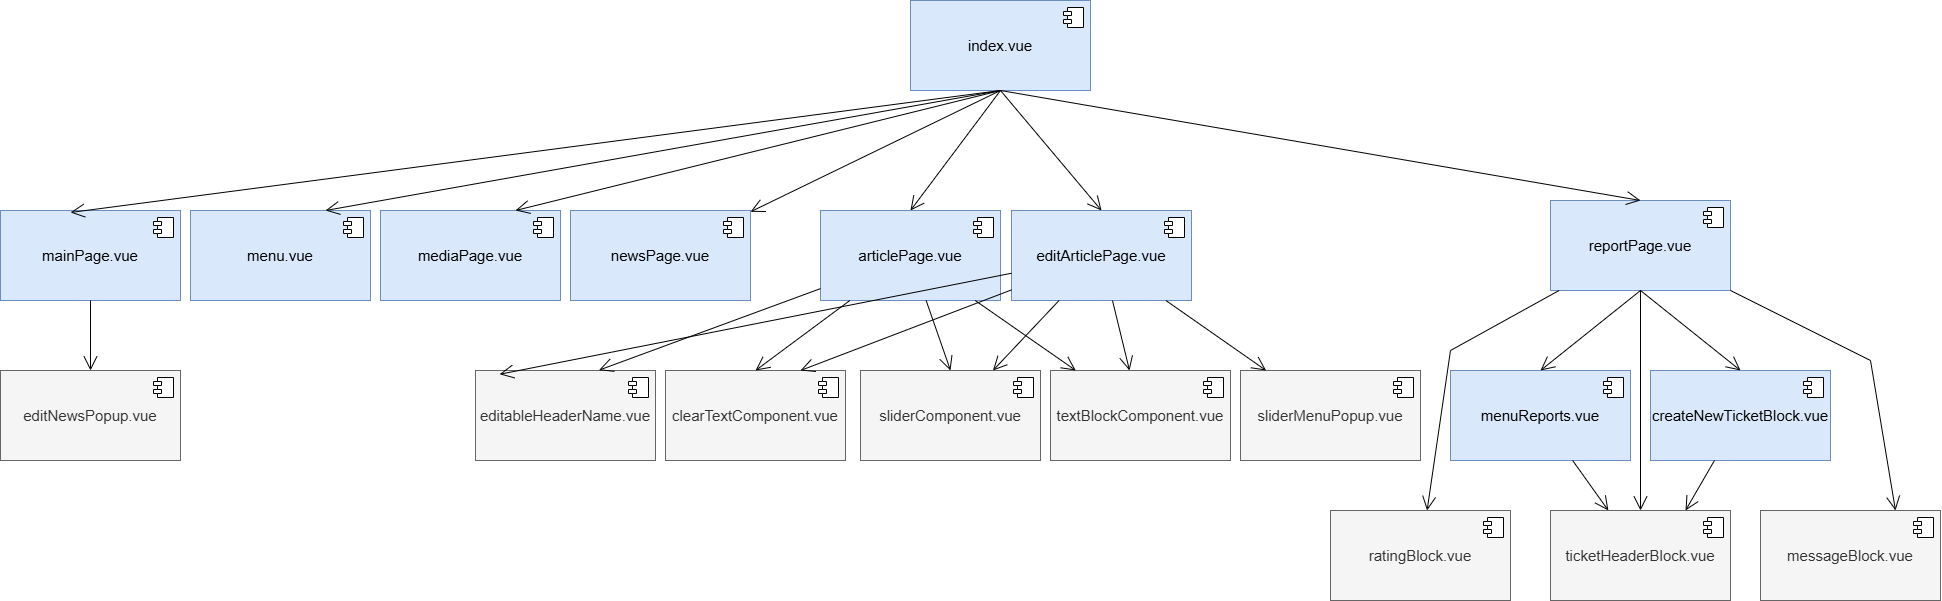

The diagram above was exported from draw.io. Its source (the exported page's mxGraphModel, read from the mxfile embedded in the PNG):
<mxGraphModel dx="1965" dy="2232" grid="1" gridSize="10" guides="1" tooltips="1" connect="1" arrows="1" fold="1" page="1" pageScale="1" pageWidth="827" pageHeight="1169" math="0" shadow="0">
  <root>
    <mxCell id="0" />
    <mxCell id="1" parent="0" />
    <mxCell id="9W28dhHMM-KgjVFk9OIB-1" value="index.vue" style="html=1;dropTarget=0;whiteSpace=wrap;fontSize=15;fillColor=#dae8fc;strokeColor=#6c8ebf;" vertex="1" parent="1">
      <mxGeometry x="960" y="-40" width="180" height="90" as="geometry" />
    </mxCell>
    <mxCell id="9W28dhHMM-KgjVFk9OIB-2" value="" style="shape=module;jettyWidth=8;jettyHeight=4;" vertex="1" parent="9W28dhHMM-KgjVFk9OIB-1">
      <mxGeometry x="1" width="20" height="20" relative="1" as="geometry">
        <mxPoint x="-27" y="7" as="offset" />
      </mxGeometry>
    </mxCell>
    <mxCell id="9W28dhHMM-KgjVFk9OIB-3" value="newsPage.vue" style="html=1;dropTarget=0;whiteSpace=wrap;fontSize=15;fillColor=#dae8fc;strokeColor=#6c8ebf;" vertex="1" parent="1">
      <mxGeometry x="620" y="170" width="180" height="90" as="geometry" />
    </mxCell>
    <mxCell id="9W28dhHMM-KgjVFk9OIB-4" value="" style="shape=module;jettyWidth=8;jettyHeight=4;" vertex="1" parent="9W28dhHMM-KgjVFk9OIB-3">
      <mxGeometry x="1" width="20" height="20" relative="1" as="geometry">
        <mxPoint x="-27" y="7" as="offset" />
      </mxGeometry>
    </mxCell>
    <mxCell id="9W28dhHMM-KgjVFk9OIB-5" value="mediaPage.vue" style="html=1;dropTarget=0;whiteSpace=wrap;fontSize=15;fillColor=#dae8fc;strokeColor=#6c8ebf;" vertex="1" parent="1">
      <mxGeometry x="430" y="170" width="180" height="90" as="geometry" />
    </mxCell>
    <mxCell id="9W28dhHMM-KgjVFk9OIB-6" value="" style="shape=module;jettyWidth=8;jettyHeight=4;" vertex="1" parent="9W28dhHMM-KgjVFk9OIB-5">
      <mxGeometry x="1" width="20" height="20" relative="1" as="geometry">
        <mxPoint x="-27" y="7" as="offset" />
      </mxGeometry>
    </mxCell>
    <mxCell id="9W28dhHMM-KgjVFk9OIB-7" value="menu.vue" style="html=1;dropTarget=0;whiteSpace=wrap;fontSize=15;fillColor=#dae8fc;strokeColor=#6c8ebf;" vertex="1" parent="1">
      <mxGeometry x="240" y="170" width="180" height="90" as="geometry" />
    </mxCell>
    <mxCell id="9W28dhHMM-KgjVFk9OIB-8" value="" style="shape=module;jettyWidth=8;jettyHeight=4;" vertex="1" parent="9W28dhHMM-KgjVFk9OIB-7">
      <mxGeometry x="1" width="20" height="20" relative="1" as="geometry">
        <mxPoint x="-27" y="7" as="offset" />
      </mxGeometry>
    </mxCell>
    <mxCell id="9W28dhHMM-KgjVFk9OIB-9" value="mainPage.vue" style="html=1;dropTarget=0;whiteSpace=wrap;fontSize=15;fillColor=#dae8fc;strokeColor=#6c8ebf;" vertex="1" parent="1">
      <mxGeometry x="50" y="170" width="180" height="90" as="geometry" />
    </mxCell>
    <mxCell id="9W28dhHMM-KgjVFk9OIB-10" value="" style="shape=module;jettyWidth=8;jettyHeight=4;" vertex="1" parent="9W28dhHMM-KgjVFk9OIB-9">
      <mxGeometry x="1" width="20" height="20" relative="1" as="geometry">
        <mxPoint x="-27" y="7" as="offset" />
      </mxGeometry>
    </mxCell>
    <mxCell id="9W28dhHMM-KgjVFk9OIB-11" value="editNewsPopup.vue" style="html=1;dropTarget=0;whiteSpace=wrap;fontSize=15;fillColor=#f5f5f5;strokeColor=#666666;fontColor=#333333;" vertex="1" parent="1">
      <mxGeometry x="50" y="330" width="180" height="90" as="geometry" />
    </mxCell>
    <mxCell id="9W28dhHMM-KgjVFk9OIB-12" value="" style="shape=module;jettyWidth=8;jettyHeight=4;" vertex="1" parent="9W28dhHMM-KgjVFk9OIB-11">
      <mxGeometry x="1" width="20" height="20" relative="1" as="geometry">
        <mxPoint x="-27" y="7" as="offset" />
      </mxGeometry>
    </mxCell>
    <mxCell id="9W28dhHMM-KgjVFk9OIB-13" value="articlePage.vue" style="html=1;dropTarget=0;whiteSpace=wrap;fontSize=15;fillColor=#dae8fc;strokeColor=#6c8ebf;" vertex="1" parent="1">
      <mxGeometry x="870" y="170" width="180" height="90" as="geometry" />
    </mxCell>
    <mxCell id="9W28dhHMM-KgjVFk9OIB-14" value="" style="shape=module;jettyWidth=8;jettyHeight=4;" vertex="1" parent="9W28dhHMM-KgjVFk9OIB-13">
      <mxGeometry x="1" width="20" height="20" relative="1" as="geometry">
        <mxPoint x="-27" y="7" as="offset" />
      </mxGeometry>
    </mxCell>
    <mxCell id="9W28dhHMM-KgjVFk9OIB-15" value="editArticlePage.vue" style="html=1;dropTarget=0;whiteSpace=wrap;fontSize=15;fillColor=#dae8fc;strokeColor=#6c8ebf;" vertex="1" parent="1">
      <mxGeometry x="1061" y="170" width="180" height="90" as="geometry" />
    </mxCell>
    <mxCell id="9W28dhHMM-KgjVFk9OIB-16" value="" style="shape=module;jettyWidth=8;jettyHeight=4;" vertex="1" parent="9W28dhHMM-KgjVFk9OIB-15">
      <mxGeometry x="1" width="20" height="20" relative="1" as="geometry">
        <mxPoint x="-27" y="7" as="offset" />
      </mxGeometry>
    </mxCell>
    <mxCell id="9W28dhHMM-KgjVFk9OIB-17" value="editableHeaderName.vue" style="html=1;dropTarget=0;whiteSpace=wrap;fontSize=15;fillColor=#f5f5f5;strokeColor=#666666;fontColor=#333333;" vertex="1" parent="1">
      <mxGeometry x="525" y="330" width="180" height="90" as="geometry" />
    </mxCell>
    <mxCell id="9W28dhHMM-KgjVFk9OIB-18" value="" style="shape=module;jettyWidth=8;jettyHeight=4;" vertex="1" parent="9W28dhHMM-KgjVFk9OIB-17">
      <mxGeometry x="1" width="20" height="20" relative="1" as="geometry">
        <mxPoint x="-27" y="7" as="offset" />
      </mxGeometry>
    </mxCell>
    <mxCell id="9W28dhHMM-KgjVFk9OIB-19" value="clearTextComponent.vue" style="html=1;dropTarget=0;whiteSpace=wrap;fontSize=15;fillColor=#f5f5f5;strokeColor=#666666;fontColor=#333333;" vertex="1" parent="1">
      <mxGeometry x="715" y="330" width="180" height="90" as="geometry" />
    </mxCell>
    <mxCell id="9W28dhHMM-KgjVFk9OIB-20" value="" style="shape=module;jettyWidth=8;jettyHeight=4;" vertex="1" parent="9W28dhHMM-KgjVFk9OIB-19">
      <mxGeometry x="1" width="20" height="20" relative="1" as="geometry">
        <mxPoint x="-27" y="7" as="offset" />
      </mxGeometry>
    </mxCell>
    <mxCell id="9W28dhHMM-KgjVFk9OIB-21" value="sliderComponent.vue" style="html=1;dropTarget=0;whiteSpace=wrap;fontSize=15;fillColor=#f5f5f5;strokeColor=#666666;fontColor=#333333;" vertex="1" parent="1">
      <mxGeometry x="910" y="330" width="180" height="90" as="geometry" />
    </mxCell>
    <mxCell id="9W28dhHMM-KgjVFk9OIB-22" value="" style="shape=module;jettyWidth=8;jettyHeight=4;" vertex="1" parent="9W28dhHMM-KgjVFk9OIB-21">
      <mxGeometry x="1" width="20" height="20" relative="1" as="geometry">
        <mxPoint x="-27" y="7" as="offset" />
      </mxGeometry>
    </mxCell>
    <mxCell id="9W28dhHMM-KgjVFk9OIB-23" value="textBlockComponent.vue" style="html=1;dropTarget=0;whiteSpace=wrap;fontSize=15;fillColor=#f5f5f5;strokeColor=#666666;fontColor=#333333;" vertex="1" parent="1">
      <mxGeometry x="1100" y="330" width="180" height="90" as="geometry" />
    </mxCell>
    <mxCell id="9W28dhHMM-KgjVFk9OIB-24" value="" style="shape=module;jettyWidth=8;jettyHeight=4;" vertex="1" parent="9W28dhHMM-KgjVFk9OIB-23">
      <mxGeometry x="1" width="20" height="20" relative="1" as="geometry">
        <mxPoint x="-27" y="7" as="offset" />
      </mxGeometry>
    </mxCell>
    <mxCell id="9W28dhHMM-KgjVFk9OIB-25" value="sliderMenuPopup.vue" style="html=1;dropTarget=0;whiteSpace=wrap;fontSize=15;fillColor=#f5f5f5;fontColor=#333333;strokeColor=#666666;" vertex="1" parent="1">
      <mxGeometry x="1290" y="330" width="180" height="90" as="geometry" />
    </mxCell>
    <mxCell id="9W28dhHMM-KgjVFk9OIB-26" value="" style="shape=module;jettyWidth=8;jettyHeight=4;" vertex="1" parent="9W28dhHMM-KgjVFk9OIB-25">
      <mxGeometry x="1" width="20" height="20" relative="1" as="geometry">
        <mxPoint x="-27" y="7" as="offset" />
      </mxGeometry>
    </mxCell>
    <mxCell id="9W28dhHMM-KgjVFk9OIB-27" value="reportPage.vue" style="html=1;dropTarget=0;whiteSpace=wrap;fontSize=15;fillColor=#dae8fc;strokeColor=#6c8ebf;" vertex="1" parent="1">
      <mxGeometry x="1600" y="160" width="180" height="90" as="geometry" />
    </mxCell>
    <mxCell id="9W28dhHMM-KgjVFk9OIB-28" value="" style="shape=module;jettyWidth=8;jettyHeight=4;" vertex="1" parent="9W28dhHMM-KgjVFk9OIB-27">
      <mxGeometry x="1" width="20" height="20" relative="1" as="geometry">
        <mxPoint x="-27" y="7" as="offset" />
      </mxGeometry>
    </mxCell>
    <mxCell id="9W28dhHMM-KgjVFk9OIB-29" value="menuReports.vue" style="html=1;dropTarget=0;whiteSpace=wrap;fontSize=15;fillColor=#dae8fc;strokeColor=#6c8ebf;" vertex="1" parent="1">
      <mxGeometry x="1500" y="330" width="180" height="90" as="geometry" />
    </mxCell>
    <mxCell id="9W28dhHMM-KgjVFk9OIB-30" value="" style="shape=module;jettyWidth=8;jettyHeight=4;" vertex="1" parent="9W28dhHMM-KgjVFk9OIB-29">
      <mxGeometry x="1" width="20" height="20" relative="1" as="geometry">
        <mxPoint x="-27" y="7" as="offset" />
      </mxGeometry>
    </mxCell>
    <mxCell id="9W28dhHMM-KgjVFk9OIB-31" value="createNewTicketBlock.vue" style="html=1;dropTarget=0;whiteSpace=wrap;fontSize=15;fillColor=#dae8fc;strokeColor=#6c8ebf;" vertex="1" parent="1">
      <mxGeometry x="1700" y="330" width="180" height="90" as="geometry" />
    </mxCell>
    <mxCell id="9W28dhHMM-KgjVFk9OIB-32" value="" style="shape=module;jettyWidth=8;jettyHeight=4;" vertex="1" parent="9W28dhHMM-KgjVFk9OIB-31">
      <mxGeometry x="1" width="20" height="20" relative="1" as="geometry">
        <mxPoint x="-27" y="7" as="offset" />
      </mxGeometry>
    </mxCell>
    <mxCell id="9W28dhHMM-KgjVFk9OIB-33" value="ratingBlock.vue" style="html=1;dropTarget=0;whiteSpace=wrap;fontSize=15;fillColor=#f5f5f5;fontColor=#333333;strokeColor=#666666;" vertex="1" parent="1">
      <mxGeometry x="1380" y="470" width="180" height="90" as="geometry" />
    </mxCell>
    <mxCell id="9W28dhHMM-KgjVFk9OIB-34" value="" style="shape=module;jettyWidth=8;jettyHeight=4;" vertex="1" parent="9W28dhHMM-KgjVFk9OIB-33">
      <mxGeometry x="1" width="20" height="20" relative="1" as="geometry">
        <mxPoint x="-27" y="7" as="offset" />
      </mxGeometry>
    </mxCell>
    <mxCell id="9W28dhHMM-KgjVFk9OIB-35" value="ticketHeaderBlock.vue" style="html=1;dropTarget=0;whiteSpace=wrap;fontSize=15;fillColor=#f5f5f5;fontColor=#333333;strokeColor=#666666;" vertex="1" parent="1">
      <mxGeometry x="1600" y="470" width="180" height="90" as="geometry" />
    </mxCell>
    <mxCell id="9W28dhHMM-KgjVFk9OIB-36" value="" style="shape=module;jettyWidth=8;jettyHeight=4;" vertex="1" parent="9W28dhHMM-KgjVFk9OIB-35">
      <mxGeometry x="1" width="20" height="20" relative="1" as="geometry">
        <mxPoint x="-27" y="7" as="offset" />
      </mxGeometry>
    </mxCell>
    <mxCell id="9W28dhHMM-KgjVFk9OIB-37" value="messageBlock.vue" style="html=1;dropTarget=0;whiteSpace=wrap;fontSize=15;fillColor=#f5f5f5;fontColor=#333333;strokeColor=#666666;" vertex="1" parent="1">
      <mxGeometry x="1810" y="470" width="180" height="90" as="geometry" />
    </mxCell>
    <mxCell id="9W28dhHMM-KgjVFk9OIB-38" value="" style="shape=module;jettyWidth=8;jettyHeight=4;" vertex="1" parent="9W28dhHMM-KgjVFk9OIB-37">
      <mxGeometry x="1" width="20" height="20" relative="1" as="geometry">
        <mxPoint x="-27" y="7" as="offset" />
      </mxGeometry>
    </mxCell>
    <mxCell id="9W28dhHMM-KgjVFk9OIB-39" value="" style="endArrow=open;endFill=1;endSize=12;html=1;rounded=0;entryX=0.5;entryY=0;entryDx=0;entryDy=0;exitX=0.5;exitY=1;exitDx=0;exitDy=0;" edge="1" parent="1" source="9W28dhHMM-KgjVFk9OIB-1" target="9W28dhHMM-KgjVFk9OIB-15">
      <mxGeometry width="160" relative="1" as="geometry">
        <mxPoint x="1020" y="320" as="sourcePoint" />
        <mxPoint x="1180" y="320" as="targetPoint" />
      </mxGeometry>
    </mxCell>
    <mxCell id="9W28dhHMM-KgjVFk9OIB-40" value="" style="endArrow=open;endFill=1;endSize=12;html=1;rounded=0;entryX=0.5;entryY=0;entryDx=0;entryDy=0;exitX=0.5;exitY=1;exitDx=0;exitDy=0;" edge="1" parent="1" source="9W28dhHMM-KgjVFk9OIB-1" target="9W28dhHMM-KgjVFk9OIB-13">
      <mxGeometry width="160" relative="1" as="geometry">
        <mxPoint x="1050" y="120" as="sourcePoint" />
        <mxPoint x="1161" y="180" as="targetPoint" />
      </mxGeometry>
    </mxCell>
    <mxCell id="9W28dhHMM-KgjVFk9OIB-41" value="" style="endArrow=open;endFill=1;endSize=12;html=1;rounded=0;entryX=0.686;entryY=-0.004;entryDx=0;entryDy=0;entryPerimeter=0;" edge="1" parent="1" source="9W28dhHMM-KgjVFk9OIB-13" target="9W28dhHMM-KgjVFk9OIB-17">
      <mxGeometry width="160" relative="1" as="geometry">
        <mxPoint x="960" y="260" as="sourcePoint" />
        <mxPoint x="870" y="320" as="targetPoint" />
      </mxGeometry>
    </mxCell>
    <mxCell id="9W28dhHMM-KgjVFk9OIB-42" value="" style="endArrow=open;endFill=1;endSize=12;html=1;rounded=0;entryX=0.5;entryY=0;entryDx=0;entryDy=0;" edge="1" parent="1" source="9W28dhHMM-KgjVFk9OIB-13" target="9W28dhHMM-KgjVFk9OIB-19">
      <mxGeometry width="160" relative="1" as="geometry">
        <mxPoint x="950" y="335" as="sourcePoint" />
        <mxPoint x="860" y="395" as="targetPoint" />
      </mxGeometry>
    </mxCell>
    <mxCell id="9W28dhHMM-KgjVFk9OIB-43" value="" style="endArrow=open;endFill=1;endSize=12;html=1;rounded=0;" edge="1" parent="1" source="9W28dhHMM-KgjVFk9OIB-15" target="9W28dhHMM-KgjVFk9OIB-25">
      <mxGeometry width="160" relative="1" as="geometry">
        <mxPoint x="1210" y="250" as="sourcePoint" />
        <mxPoint x="1120" y="310" as="targetPoint" />
      </mxGeometry>
    </mxCell>
    <mxCell id="9W28dhHMM-KgjVFk9OIB-44" value="" style="endArrow=open;endFill=1;endSize=12;html=1;rounded=0;" edge="1" parent="1" source="9W28dhHMM-KgjVFk9OIB-15" target="9W28dhHMM-KgjVFk9OIB-23">
      <mxGeometry width="160" relative="1" as="geometry">
        <mxPoint x="1230" y="280" as="sourcePoint" />
        <mxPoint x="1140" y="340" as="targetPoint" />
      </mxGeometry>
    </mxCell>
    <mxCell id="9W28dhHMM-KgjVFk9OIB-45" value="" style="endArrow=open;endFill=1;endSize=12;html=1;rounded=0;" edge="1" parent="1" source="9W28dhHMM-KgjVFk9OIB-15" target="9W28dhHMM-KgjVFk9OIB-21">
      <mxGeometry width="160" relative="1" as="geometry">
        <mxPoint x="1140" y="260" as="sourcePoint" />
        <mxPoint x="1050" y="320" as="targetPoint" />
      </mxGeometry>
    </mxCell>
    <mxCell id="9W28dhHMM-KgjVFk9OIB-46" value="" style="endArrow=open;endFill=1;endSize=12;html=1;rounded=0;entryX=0.5;entryY=0;entryDx=0;entryDy=0;" edge="1" parent="1" source="9W28dhHMM-KgjVFk9OIB-13" target="9W28dhHMM-KgjVFk9OIB-21">
      <mxGeometry width="160" relative="1" as="geometry">
        <mxPoint x="936" y="270" as="sourcePoint" />
        <mxPoint x="890" y="330" as="targetPoint" />
      </mxGeometry>
    </mxCell>
    <mxCell id="9W28dhHMM-KgjVFk9OIB-47" value="" style="endArrow=open;endFill=1;endSize=12;html=1;rounded=0;" edge="1" parent="1" source="9W28dhHMM-KgjVFk9OIB-13" target="9W28dhHMM-KgjVFk9OIB-23">
      <mxGeometry width="160" relative="1" as="geometry">
        <mxPoint x="946" y="280" as="sourcePoint" />
        <mxPoint x="900" y="340" as="targetPoint" />
      </mxGeometry>
    </mxCell>
    <mxCell id="9W28dhHMM-KgjVFk9OIB-48" value="" style="endArrow=open;endFill=1;endSize=12;html=1;rounded=0;exitX=0.5;exitY=1;exitDx=0;exitDy=0;" edge="1" parent="1" source="9W28dhHMM-KgjVFk9OIB-1" target="9W28dhHMM-KgjVFk9OIB-3">
      <mxGeometry width="160" relative="1" as="geometry">
        <mxPoint x="1060" y="120" as="sourcePoint" />
        <mxPoint x="970" y="180" as="targetPoint" />
      </mxGeometry>
    </mxCell>
    <mxCell id="9W28dhHMM-KgjVFk9OIB-49" value="" style="endArrow=open;endFill=1;endSize=12;html=1;rounded=0;entryX=0.75;entryY=0;entryDx=0;entryDy=0;exitX=0.5;exitY=1;exitDx=0;exitDy=0;" edge="1" parent="1" source="9W28dhHMM-KgjVFk9OIB-1" target="9W28dhHMM-KgjVFk9OIB-5">
      <mxGeometry width="160" relative="1" as="geometry">
        <mxPoint x="1070" y="130" as="sourcePoint" />
        <mxPoint x="980" y="190" as="targetPoint" />
      </mxGeometry>
    </mxCell>
    <mxCell id="9W28dhHMM-KgjVFk9OIB-50" value="" style="endArrow=open;endFill=1;endSize=12;html=1;rounded=0;entryX=0.75;entryY=0;entryDx=0;entryDy=0;exitX=0.5;exitY=1;exitDx=0;exitDy=0;" edge="1" parent="1" source="9W28dhHMM-KgjVFk9OIB-1" target="9W28dhHMM-KgjVFk9OIB-7">
      <mxGeometry width="160" relative="1" as="geometry">
        <mxPoint x="1080" y="140" as="sourcePoint" />
        <mxPoint x="990" y="200" as="targetPoint" />
      </mxGeometry>
    </mxCell>
    <mxCell id="9W28dhHMM-KgjVFk9OIB-51" value="" style="endArrow=open;endFill=1;endSize=12;html=1;rounded=0;entryX=0.389;entryY=0.022;entryDx=0;entryDy=0;entryPerimeter=0;exitX=0.5;exitY=1;exitDx=0;exitDy=0;" edge="1" parent="1" source="9W28dhHMM-KgjVFk9OIB-1" target="9W28dhHMM-KgjVFk9OIB-9">
      <mxGeometry width="160" relative="1" as="geometry">
        <mxPoint x="1090" y="150" as="sourcePoint" />
        <mxPoint x="1000" y="210" as="targetPoint" />
      </mxGeometry>
    </mxCell>
    <mxCell id="9W28dhHMM-KgjVFk9OIB-52" value="" style="endArrow=open;endFill=1;endSize=12;html=1;rounded=0;" edge="1" parent="1" source="9W28dhHMM-KgjVFk9OIB-9" target="9W28dhHMM-KgjVFk9OIB-11">
      <mxGeometry width="160" relative="1" as="geometry">
        <mxPoint x="1100" y="160" as="sourcePoint" />
        <mxPoint x="1010" y="220" as="targetPoint" />
      </mxGeometry>
    </mxCell>
    <mxCell id="9W28dhHMM-KgjVFk9OIB-53" value="" style="endArrow=open;endFill=1;endSize=12;html=1;rounded=0;entryX=0.5;entryY=0;entryDx=0;entryDy=0;exitX=0.5;exitY=1;exitDx=0;exitDy=0;" edge="1" parent="1" source="9W28dhHMM-KgjVFk9OIB-27" target="9W28dhHMM-KgjVFk9OIB-29">
      <mxGeometry width="160" relative="1" as="geometry">
        <mxPoint x="1110" y="170" as="sourcePoint" />
        <mxPoint x="1020" y="230" as="targetPoint" />
      </mxGeometry>
    </mxCell>
    <mxCell id="9W28dhHMM-KgjVFk9OIB-54" value="" style="endArrow=open;endFill=1;endSize=12;html=1;rounded=0;entryX=0.5;entryY=0;entryDx=0;entryDy=0;exitX=0.5;exitY=1;exitDx=0;exitDy=0;" edge="1" parent="1" source="9W28dhHMM-KgjVFk9OIB-27" target="9W28dhHMM-KgjVFk9OIB-31">
      <mxGeometry width="160" relative="1" as="geometry">
        <mxPoint x="1120" y="180" as="sourcePoint" />
        <mxPoint x="1030" y="240" as="targetPoint" />
      </mxGeometry>
    </mxCell>
    <mxCell id="9W28dhHMM-KgjVFk9OIB-55" value="" style="endArrow=open;endFill=1;endSize=12;html=1;rounded=0;entryX=0.5;entryY=0;entryDx=0;entryDy=0;exitX=0.5;exitY=1;exitDx=0;exitDy=0;" edge="1" parent="1" source="9W28dhHMM-KgjVFk9OIB-1" target="9W28dhHMM-KgjVFk9OIB-27">
      <mxGeometry width="160" relative="1" as="geometry">
        <mxPoint x="1130" y="190" as="sourcePoint" />
        <mxPoint x="1040" y="250" as="targetPoint" />
      </mxGeometry>
    </mxCell>
    <mxCell id="9W28dhHMM-KgjVFk9OIB-56" value="" style="endArrow=open;endFill=1;endSize=12;html=1;rounded=0;" edge="1" parent="1" source="9W28dhHMM-KgjVFk9OIB-27" target="9W28dhHMM-KgjVFk9OIB-33">
      <mxGeometry width="160" relative="1" as="geometry">
        <mxPoint x="1200" y="550" as="sourcePoint" />
        <mxPoint x="1390" y="380" as="targetPoint" />
        <Array as="points">
          <mxPoint x="1500" y="310" />
        </Array>
      </mxGeometry>
    </mxCell>
    <mxCell id="9W28dhHMM-KgjVFk9OIB-57" value="" style="endArrow=open;endFill=1;endSize=12;html=1;rounded=0;entryX=0.5;entryY=0;entryDx=0;entryDy=0;exitX=0.5;exitY=1;exitDx=0;exitDy=0;" edge="1" parent="1" source="9W28dhHMM-KgjVFk9OIB-27" target="9W28dhHMM-KgjVFk9OIB-35">
      <mxGeometry width="160" relative="1" as="geometry">
        <mxPoint x="1270" y="550" as="sourcePoint" />
        <mxPoint x="1180" y="610" as="targetPoint" />
      </mxGeometry>
    </mxCell>
    <mxCell id="9W28dhHMM-KgjVFk9OIB-58" value="" style="endArrow=open;endFill=1;endSize=12;html=1;rounded=0;entryX=0.75;entryY=0;entryDx=0;entryDy=0;" edge="1" parent="1" source="9W28dhHMM-KgjVFk9OIB-27" target="9W28dhHMM-KgjVFk9OIB-37">
      <mxGeometry width="160" relative="1" as="geometry">
        <mxPoint x="1820" y="630" as="sourcePoint" />
        <mxPoint x="1730" y="690" as="targetPoint" />
        <Array as="points">
          <mxPoint x="1920" y="320" />
        </Array>
      </mxGeometry>
    </mxCell>
    <mxCell id="9W28dhHMM-KgjVFk9OIB-59" value="" style="endArrow=open;endFill=1;endSize=12;html=1;rounded=0;" edge="1" parent="1" source="9W28dhHMM-KgjVFk9OIB-29" target="9W28dhHMM-KgjVFk9OIB-35">
      <mxGeometry width="160" relative="1" as="geometry">
        <mxPoint x="1090" y="640" as="sourcePoint" />
        <mxPoint x="1000" y="700" as="targetPoint" />
      </mxGeometry>
    </mxCell>
    <mxCell id="9W28dhHMM-KgjVFk9OIB-60" value="" style="endArrow=open;endFill=1;endSize=12;html=1;rounded=0;entryX=0.75;entryY=0;entryDx=0;entryDy=0;" edge="1" parent="1" source="9W28dhHMM-KgjVFk9OIB-31" target="9W28dhHMM-KgjVFk9OIB-35">
      <mxGeometry width="160" relative="1" as="geometry">
        <mxPoint x="1790" y="670" as="sourcePoint" />
        <mxPoint x="1700" y="730" as="targetPoint" />
      </mxGeometry>
    </mxCell>
    <mxCell id="9W28dhHMM-KgjVFk9OIB-61" value="" style="endArrow=open;endFill=1;endSize=12;html=1;rounded=0;entryX=0.75;entryY=0;entryDx=0;entryDy=0;" edge="1" parent="1" source="9W28dhHMM-KgjVFk9OIB-15" target="9W28dhHMM-KgjVFk9OIB-19">
      <mxGeometry width="160" relative="1" as="geometry">
        <mxPoint x="1119" y="270" as="sourcePoint" />
        <mxPoint x="1052" y="340" as="targetPoint" />
      </mxGeometry>
    </mxCell>
    <mxCell id="9W28dhHMM-KgjVFk9OIB-62" value="" style="endArrow=open;endFill=1;endSize=12;html=1;rounded=0;entryX=0.134;entryY=0.042;entryDx=0;entryDy=0;entryPerimeter=0;" edge="1" parent="1" source="9W28dhHMM-KgjVFk9OIB-15" target="9W28dhHMM-KgjVFk9OIB-17">
      <mxGeometry width="160" relative="1" as="geometry">
        <mxPoint x="1129" y="280" as="sourcePoint" />
        <mxPoint x="1062" y="350" as="targetPoint" />
      </mxGeometry>
    </mxCell>
  </root>
</mxGraphModel>